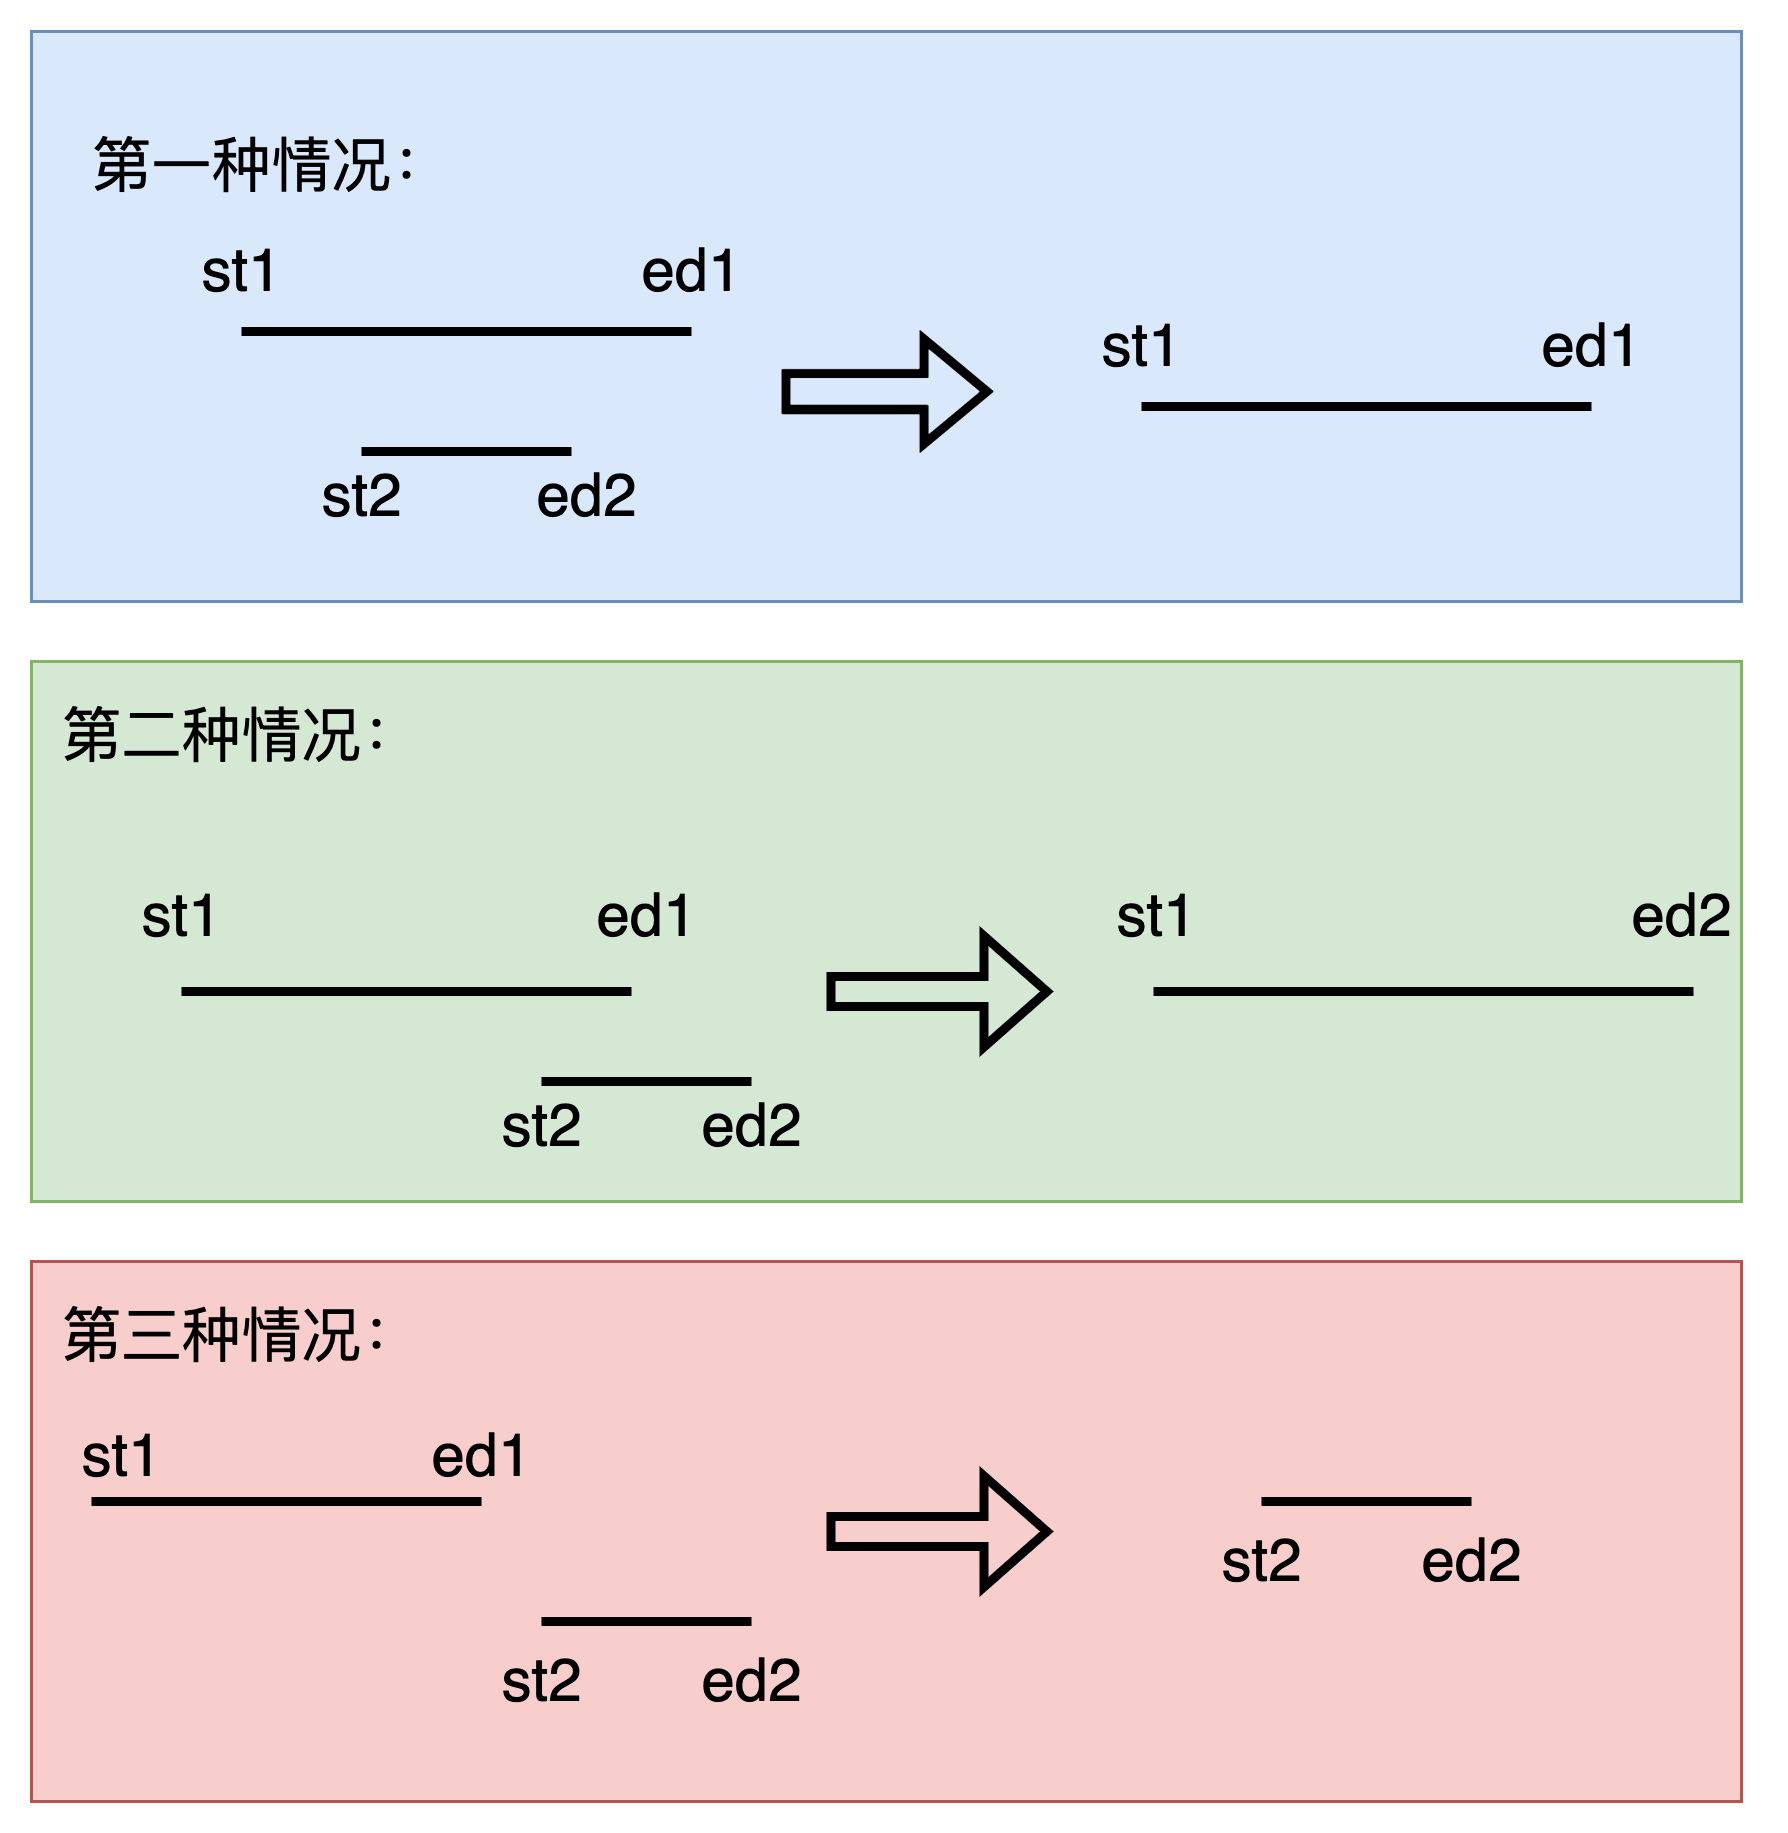

The diagram above was exported from draw.io. Its source (the exported page's mxGraphModel, read from the mxfile embedded in the PNG):
<mxGraphModel dx="946" dy="602" grid="1" gridSize="10" guides="1" tooltips="1" connect="1" arrows="1" fold="1" page="1" pageScale="1" pageWidth="827" pageHeight="1169" math="0" shadow="0">
  <root>
    <mxCell id="0" />
    <mxCell id="1" parent="0" />
    <mxCell id="uX8o4Fo3jEokfEvRtRzl-38" value="" style="rounded=0;whiteSpace=wrap;html=1;fontSize=20;fillColor=#f8cecc;strokeColor=#b85450;" vertex="1" parent="1">
      <mxGeometry x="90" y="430" width="570" height="180" as="geometry" />
    </mxCell>
    <mxCell id="uX8o4Fo3jEokfEvRtRzl-29" value="" style="rounded=0;whiteSpace=wrap;html=1;fontSize=20;fillColor=#d5e8d4;strokeColor=#82b366;" vertex="1" parent="1">
      <mxGeometry x="90" y="230" width="570" height="180" as="geometry" />
    </mxCell>
    <mxCell id="uX8o4Fo3jEokfEvRtRzl-28" value="" style="rounded=0;whiteSpace=wrap;html=1;fontSize=20;fillColor=#dae8fc;strokeColor=#6c8ebf;" vertex="1" parent="1">
      <mxGeometry x="90" y="20" width="570" height="190" as="geometry" />
    </mxCell>
    <mxCell id="uX8o4Fo3jEokfEvRtRzl-1" value="" style="endArrow=none;html=1;rounded=0;strokeWidth=3;" edge="1" parent="1">
      <mxGeometry width="50" height="50" relative="1" as="geometry">
        <mxPoint x="160" y="120" as="sourcePoint" />
        <mxPoint x="310" y="120" as="targetPoint" />
      </mxGeometry>
    </mxCell>
    <mxCell id="uX8o4Fo3jEokfEvRtRzl-3" value="" style="endArrow=none;html=1;rounded=0;strokeWidth=3;" edge="1" parent="1">
      <mxGeometry width="50" height="50" relative="1" as="geometry">
        <mxPoint x="200" y="160" as="sourcePoint" />
        <mxPoint x="270" y="160" as="targetPoint" />
      </mxGeometry>
    </mxCell>
    <mxCell id="uX8o4Fo3jEokfEvRtRzl-4" value="第一种情况：" style="text;html=1;align=center;verticalAlign=middle;resizable=0;points=[];autosize=1;strokeColor=none;fillColor=none;fontSize=20;" vertex="1" parent="1">
      <mxGeometry x="100" y="50" width="140" height="30" as="geometry" />
    </mxCell>
    <mxCell id="uX8o4Fo3jEokfEvRtRzl-5" value="第二种情况：" style="text;html=1;align=center;verticalAlign=middle;resizable=0;points=[];autosize=1;strokeColor=none;fillColor=none;fontSize=20;" vertex="1" parent="1">
      <mxGeometry x="90" y="240" width="140" height="30" as="geometry" />
    </mxCell>
    <mxCell id="uX8o4Fo3jEokfEvRtRzl-6" value="" style="endArrow=none;html=1;rounded=0;strokeWidth=3;" edge="1" parent="1">
      <mxGeometry width="50" height="50" relative="1" as="geometry">
        <mxPoint x="140" y="340" as="sourcePoint" />
        <mxPoint x="290" y="340" as="targetPoint" />
      </mxGeometry>
    </mxCell>
    <mxCell id="uX8o4Fo3jEokfEvRtRzl-7" value="" style="endArrow=none;html=1;rounded=0;strokeWidth=3;" edge="1" parent="1">
      <mxGeometry width="50" height="50" relative="1" as="geometry">
        <mxPoint x="260" y="370" as="sourcePoint" />
        <mxPoint x="330" y="370" as="targetPoint" />
      </mxGeometry>
    </mxCell>
    <mxCell id="uX8o4Fo3jEokfEvRtRzl-8" value="第三种情况：" style="text;html=1;align=center;verticalAlign=middle;resizable=0;points=[];autosize=1;strokeColor=none;fillColor=none;fontSize=20;" vertex="1" parent="1">
      <mxGeometry x="90" y="440" width="140" height="30" as="geometry" />
    </mxCell>
    <mxCell id="uX8o4Fo3jEokfEvRtRzl-9" value="" style="endArrow=none;html=1;rounded=0;strokeWidth=3;" edge="1" parent="1">
      <mxGeometry width="50" height="50" relative="1" as="geometry">
        <mxPoint x="110" y="510" as="sourcePoint" />
        <mxPoint x="240" y="510" as="targetPoint" />
      </mxGeometry>
    </mxCell>
    <mxCell id="uX8o4Fo3jEokfEvRtRzl-10" value="" style="endArrow=none;html=1;rounded=0;strokeWidth=3;" edge="1" parent="1">
      <mxGeometry width="50" height="50" relative="1" as="geometry">
        <mxPoint x="260" y="550" as="sourcePoint" />
        <mxPoint x="330" y="550" as="targetPoint" />
      </mxGeometry>
    </mxCell>
    <mxCell id="uX8o4Fo3jEokfEvRtRzl-11" value="st1" style="text;html=1;align=center;verticalAlign=middle;resizable=0;points=[];autosize=1;strokeColor=none;fillColor=none;fontSize=20;" vertex="1" parent="1">
      <mxGeometry x="140" y="85" width="40" height="30" as="geometry" />
    </mxCell>
    <mxCell id="uX8o4Fo3jEokfEvRtRzl-12" value="ed1" style="text;html=1;align=center;verticalAlign=middle;resizable=0;points=[];autosize=1;strokeColor=none;fillColor=none;fontSize=20;" vertex="1" parent="1">
      <mxGeometry x="285" y="85" width="50" height="30" as="geometry" />
    </mxCell>
    <mxCell id="uX8o4Fo3jEokfEvRtRzl-13" value="st2" style="text;html=1;align=center;verticalAlign=middle;resizable=0;points=[];autosize=1;strokeColor=none;fillColor=none;fontSize=20;" vertex="1" parent="1">
      <mxGeometry x="180" y="160" width="40" height="30" as="geometry" />
    </mxCell>
    <mxCell id="uX8o4Fo3jEokfEvRtRzl-14" value="ed2" style="text;html=1;align=center;verticalAlign=middle;resizable=0;points=[];autosize=1;strokeColor=none;fillColor=none;fontSize=20;" vertex="1" parent="1">
      <mxGeometry x="250" y="160" width="50" height="30" as="geometry" />
    </mxCell>
    <mxCell id="uX8o4Fo3jEokfEvRtRzl-15" value="" style="shape=flexArrow;endArrow=classic;html=1;rounded=0;fontSize=20;strokeWidth=3;" edge="1" parent="1">
      <mxGeometry width="50" height="50" relative="1" as="geometry">
        <mxPoint x="340" y="140" as="sourcePoint" />
        <mxPoint x="410" y="140" as="targetPoint" />
      </mxGeometry>
    </mxCell>
    <mxCell id="uX8o4Fo3jEokfEvRtRzl-16" value="" style="endArrow=none;html=1;rounded=0;strokeWidth=3;" edge="1" parent="1">
      <mxGeometry width="50" height="50" relative="1" as="geometry">
        <mxPoint x="460" y="145" as="sourcePoint" />
        <mxPoint x="610" y="145" as="targetPoint" />
      </mxGeometry>
    </mxCell>
    <mxCell id="uX8o4Fo3jEokfEvRtRzl-17" value="st1" style="text;html=1;align=center;verticalAlign=middle;resizable=0;points=[];autosize=1;strokeColor=none;fillColor=none;fontSize=20;" vertex="1" parent="1">
      <mxGeometry x="440" y="110" width="40" height="30" as="geometry" />
    </mxCell>
    <mxCell id="uX8o4Fo3jEokfEvRtRzl-18" value="ed1" style="text;html=1;align=center;verticalAlign=middle;resizable=0;points=[];autosize=1;strokeColor=none;fillColor=none;fontSize=20;" vertex="1" parent="1">
      <mxGeometry x="585" y="110" width="50" height="30" as="geometry" />
    </mxCell>
    <mxCell id="uX8o4Fo3jEokfEvRtRzl-19" value="st1" style="text;html=1;align=center;verticalAlign=middle;resizable=0;points=[];autosize=1;strokeColor=none;fillColor=none;fontSize=20;" vertex="1" parent="1">
      <mxGeometry x="120" y="300" width="40" height="30" as="geometry" />
    </mxCell>
    <mxCell id="uX8o4Fo3jEokfEvRtRzl-21" value="ed1" style="text;html=1;align=center;verticalAlign=middle;resizable=0;points=[];autosize=1;strokeColor=none;fillColor=none;fontSize=20;" vertex="1" parent="1">
      <mxGeometry x="270" y="300" width="50" height="30" as="geometry" />
    </mxCell>
    <mxCell id="uX8o4Fo3jEokfEvRtRzl-22" value="st2" style="text;html=1;align=center;verticalAlign=middle;resizable=0;points=[];autosize=1;strokeColor=none;fillColor=none;fontSize=20;" vertex="1" parent="1">
      <mxGeometry x="240" y="370" width="40" height="30" as="geometry" />
    </mxCell>
    <mxCell id="uX8o4Fo3jEokfEvRtRzl-23" value="ed2" style="text;html=1;align=center;verticalAlign=middle;resizable=0;points=[];autosize=1;strokeColor=none;fillColor=none;fontSize=20;" vertex="1" parent="1">
      <mxGeometry x="305" y="370" width="50" height="30" as="geometry" />
    </mxCell>
    <mxCell id="uX8o4Fo3jEokfEvRtRzl-24" value="" style="shape=flexArrow;endArrow=classic;html=1;rounded=0;fontSize=20;strokeWidth=3;width=8;endSize=6;endWidth=24;" edge="1" parent="1">
      <mxGeometry width="50" height="50" relative="1" as="geometry">
        <mxPoint x="355" y="340" as="sourcePoint" />
        <mxPoint x="430" y="340" as="targetPoint" />
      </mxGeometry>
    </mxCell>
    <mxCell id="uX8o4Fo3jEokfEvRtRzl-25" value="" style="endArrow=none;html=1;rounded=0;strokeWidth=3;" edge="1" parent="1">
      <mxGeometry width="50" height="50" relative="1" as="geometry">
        <mxPoint x="464" y="340" as="sourcePoint" />
        <mxPoint x="644" y="340" as="targetPoint" />
      </mxGeometry>
    </mxCell>
    <mxCell id="uX8o4Fo3jEokfEvRtRzl-26" value="st1" style="text;html=1;align=center;verticalAlign=middle;resizable=0;points=[];autosize=1;strokeColor=none;fillColor=none;fontSize=20;" vertex="1" parent="1">
      <mxGeometry x="445" y="300" width="40" height="30" as="geometry" />
    </mxCell>
    <mxCell id="uX8o4Fo3jEokfEvRtRzl-27" value="ed2" style="text;html=1;align=center;verticalAlign=middle;resizable=0;points=[];autosize=1;strokeColor=none;fillColor=none;fontSize=20;" vertex="1" parent="1">
      <mxGeometry x="615" y="300" width="50" height="30" as="geometry" />
    </mxCell>
    <mxCell id="uX8o4Fo3jEokfEvRtRzl-30" value="" style="shape=flexArrow;endArrow=classic;html=1;rounded=0;fontSize=20;strokeWidth=3;width=8;endSize=6;endWidth=24;" edge="1" parent="1">
      <mxGeometry width="50" height="50" relative="1" as="geometry">
        <mxPoint x="355" y="520" as="sourcePoint" />
        <mxPoint x="430" y="520" as="targetPoint" />
      </mxGeometry>
    </mxCell>
    <mxCell id="uX8o4Fo3jEokfEvRtRzl-31" value="st1" style="text;html=1;align=center;verticalAlign=middle;resizable=0;points=[];autosize=1;strokeColor=none;fillColor=none;fontSize=20;" vertex="1" parent="1">
      <mxGeometry x="100" y="480" width="40" height="30" as="geometry" />
    </mxCell>
    <mxCell id="uX8o4Fo3jEokfEvRtRzl-32" value="ed1" style="text;html=1;align=center;verticalAlign=middle;resizable=0;points=[];autosize=1;strokeColor=none;fillColor=none;fontSize=20;" vertex="1" parent="1">
      <mxGeometry x="215" y="480" width="50" height="30" as="geometry" />
    </mxCell>
    <mxCell id="uX8o4Fo3jEokfEvRtRzl-33" value="st2" style="text;html=1;align=center;verticalAlign=middle;resizable=0;points=[];autosize=1;strokeColor=none;fillColor=none;fontSize=20;" vertex="1" parent="1">
      <mxGeometry x="240" y="555" width="40" height="30" as="geometry" />
    </mxCell>
    <mxCell id="uX8o4Fo3jEokfEvRtRzl-34" value="ed2" style="text;html=1;align=center;verticalAlign=middle;resizable=0;points=[];autosize=1;strokeColor=none;fillColor=none;fontSize=20;" vertex="1" parent="1">
      <mxGeometry x="305" y="555" width="50" height="30" as="geometry" />
    </mxCell>
    <mxCell id="uX8o4Fo3jEokfEvRtRzl-35" value="" style="endArrow=none;html=1;rounded=0;strokeWidth=3;" edge="1" parent="1">
      <mxGeometry width="50" height="50" relative="1" as="geometry">
        <mxPoint x="500" y="510" as="sourcePoint" />
        <mxPoint x="570" y="510" as="targetPoint" />
      </mxGeometry>
    </mxCell>
    <mxCell id="uX8o4Fo3jEokfEvRtRzl-36" value="st2" style="text;html=1;align=center;verticalAlign=middle;resizable=0;points=[];autosize=1;strokeColor=none;fillColor=none;fontSize=20;" vertex="1" parent="1">
      <mxGeometry x="480" y="515" width="40" height="30" as="geometry" />
    </mxCell>
    <mxCell id="uX8o4Fo3jEokfEvRtRzl-37" value="ed2" style="text;html=1;align=center;verticalAlign=middle;resizable=0;points=[];autosize=1;strokeColor=none;fillColor=none;fontSize=20;" vertex="1" parent="1">
      <mxGeometry x="545" y="515" width="50" height="30" as="geometry" />
    </mxCell>
  </root>
</mxGraphModel>